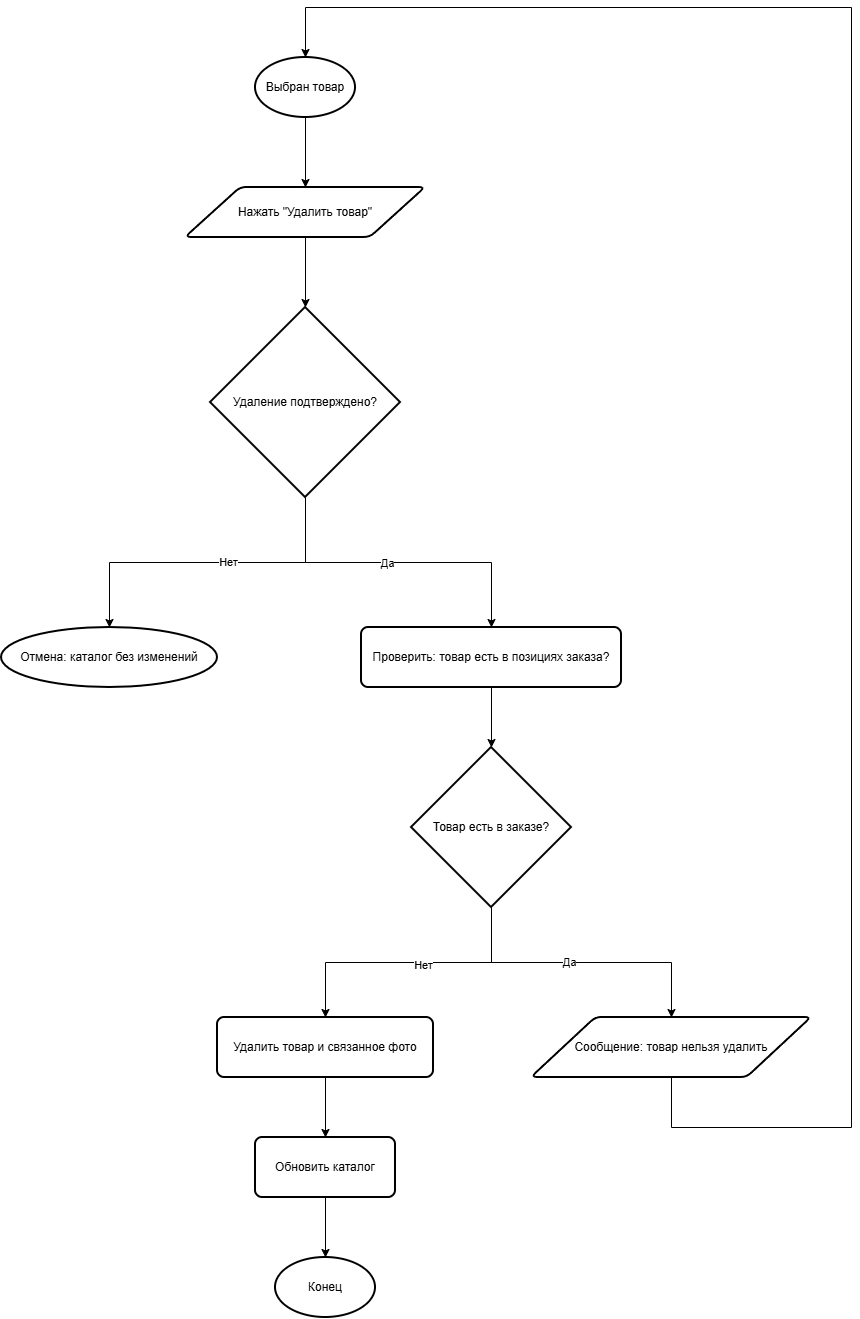

The diagram above was exported from draw.io. Its source (the exported page's mxGraphModel, read from the mxfile embedded in the PNG):
<mxGraphModel dx="920" dy="867" grid="1" gridSize="10" guides="1" tooltips="1" connect="1" arrows="1" fold="1" page="1" pageScale="1" pageWidth="827" pageHeight="1169" math="0" shadow="0">
  <root>
    <mxCell id="0" />
    <mxCell id="1" parent="0" />
    <mxCell id="ZjL-c3HudayM0aY-nWgS-3" edge="1" parent="1" source="ZjL-c3HudayM0aY-nWgS-1" style="edgeStyle=orthogonalEdgeStyle;rounded=0;orthogonalLoop=1;jettySize=auto;html=1;" target="ZjL-c3HudayM0aY-nWgS-2" value="">
      <mxGeometry relative="1" as="geometry" />
    </mxCell>
    <mxCell id="ZjL-c3HudayM0aY-nWgS-1" parent="1" style="strokeWidth=2;html=1;shape=mxgraph.flowchart.start_1;whiteSpace=wrap;" value="Выбран товар" vertex="1">
      <mxGeometry height="60" width="100" x="364" y="80" as="geometry" />
    </mxCell>
    <mxCell id="ZjL-c3HudayM0aY-nWgS-5" edge="1" parent="1" source="ZjL-c3HudayM0aY-nWgS-2" style="edgeStyle=orthogonalEdgeStyle;rounded=0;orthogonalLoop=1;jettySize=auto;html=1;" target="ZjL-c3HudayM0aY-nWgS-4" value="">
      <mxGeometry relative="1" as="geometry" />
    </mxCell>
    <mxCell id="ZjL-c3HudayM0aY-nWgS-2" parent="1" style="shape=parallelogram;html=1;strokeWidth=2;perimeter=parallelogramPerimeter;whiteSpace=wrap;rounded=1;arcSize=12;size=0.23;" value="Нажать &quot;Удалить товар&quot;" vertex="1">
      <mxGeometry height="50" width="240" x="294" y="210" as="geometry" />
    </mxCell>
    <mxCell id="ZjL-c3HudayM0aY-nWgS-9" edge="1" parent="1" source="ZjL-c3HudayM0aY-nWgS-4" style="edgeStyle=orthogonalEdgeStyle;rounded=0;orthogonalLoop=1;jettySize=auto;html=1;" target="ZjL-c3HudayM0aY-nWgS-8">
      <mxGeometry relative="1" as="geometry" />
    </mxCell>
    <mxCell id="ZjL-c3HudayM0aY-nWgS-11" connectable="0" parent="ZjL-c3HudayM0aY-nWgS-9" style="edgeLabel;html=1;align=center;verticalAlign=middle;resizable=0;points=[];" value="Да" vertex="1">
      <mxGeometry relative="1" x="-0.0759" as="geometry">
        <mxPoint as="offset" />
      </mxGeometry>
    </mxCell>
    <mxCell id="ZjL-c3HudayM0aY-nWgS-4" parent="1" style="strokeWidth=2;html=1;shape=mxgraph.flowchart.decision;whiteSpace=wrap;" value="Удаление подтверждено?" vertex="1">
      <mxGeometry height="190" width="190" x="319" y="330" as="geometry" />
    </mxCell>
    <mxCell id="ZjL-c3HudayM0aY-nWgS-6" parent="1" style="strokeWidth=2;html=1;shape=mxgraph.flowchart.start_1;whiteSpace=wrap;" value="Отмена: каталог без изменений" vertex="1">
      <mxGeometry height="60" width="216" x="110" y="650" as="geometry" />
    </mxCell>
    <mxCell id="ZjL-c3HudayM0aY-nWgS-7" edge="1" parent="1" source="ZjL-c3HudayM0aY-nWgS-4" style="edgeStyle=orthogonalEdgeStyle;rounded=0;orthogonalLoop=1;jettySize=auto;html=1;entryX=0.5;entryY=0;entryDx=0;entryDy=0;entryPerimeter=0;" target="ZjL-c3HudayM0aY-nWgS-6">
      <mxGeometry relative="1" as="geometry" />
    </mxCell>
    <mxCell id="ZjL-c3HudayM0aY-nWgS-10" connectable="0" parent="ZjL-c3HudayM0aY-nWgS-7" style="edgeLabel;html=1;align=center;verticalAlign=middle;resizable=0;points=[];" value="Нет" vertex="1">
      <mxGeometry relative="1" x="-0.1227" y="-1" as="geometry">
        <mxPoint as="offset" />
      </mxGeometry>
    </mxCell>
    <mxCell id="ZjL-c3HudayM0aY-nWgS-13" edge="1" parent="1" source="ZjL-c3HudayM0aY-nWgS-8" style="edgeStyle=orthogonalEdgeStyle;rounded=0;orthogonalLoop=1;jettySize=auto;html=1;" target="ZjL-c3HudayM0aY-nWgS-12" value="">
      <mxGeometry relative="1" as="geometry" />
    </mxCell>
    <mxCell id="ZjL-c3HudayM0aY-nWgS-8" parent="1" style="rounded=1;whiteSpace=wrap;html=1;absoluteArcSize=1;arcSize=14;strokeWidth=2;" value="Проверить: товар есть в позициях заказа?" vertex="1">
      <mxGeometry height="60" width="260" x="470" y="650" as="geometry" />
    </mxCell>
    <mxCell id="ZjL-c3HudayM0aY-nWgS-18" edge="1" parent="1" source="ZjL-c3HudayM0aY-nWgS-12" style="edgeStyle=orthogonalEdgeStyle;rounded=0;orthogonalLoop=1;jettySize=auto;html=1;" target="ZjL-c3HudayM0aY-nWgS-17">
      <mxGeometry relative="1" as="geometry" />
    </mxCell>
    <mxCell id="ZjL-c3HudayM0aY-nWgS-22" connectable="0" parent="ZjL-c3HudayM0aY-nWgS-18" style="edgeLabel;html=1;align=center;verticalAlign=middle;resizable=0;points=[];" value="Да" vertex="1">
      <mxGeometry relative="1" x="-0.0897" y="1" as="geometry">
        <mxPoint as="offset" />
      </mxGeometry>
    </mxCell>
    <mxCell id="ZjL-c3HudayM0aY-nWgS-19" edge="1" parent="1" source="ZjL-c3HudayM0aY-nWgS-12" style="edgeStyle=orthogonalEdgeStyle;rounded=0;orthogonalLoop=1;jettySize=auto;html=1;" target="ZjL-c3HudayM0aY-nWgS-14">
      <mxGeometry relative="1" as="geometry" />
    </mxCell>
    <mxCell id="ZjL-c3HudayM0aY-nWgS-21" connectable="0" parent="ZjL-c3HudayM0aY-nWgS-19" style="edgeLabel;html=1;align=center;verticalAlign=middle;resizable=0;points=[];" value="Нет" vertex="1">
      <mxGeometry relative="1" x="-0.1014" y="2" as="geometry">
        <mxPoint as="offset" />
      </mxGeometry>
    </mxCell>
    <mxCell id="ZjL-c3HudayM0aY-nWgS-12" parent="1" style="strokeWidth=2;html=1;shape=mxgraph.flowchart.decision;whiteSpace=wrap;" value="Товар есть в заказе?" vertex="1">
      <mxGeometry height="160" width="160" x="520" y="770" as="geometry" />
    </mxCell>
    <mxCell id="ZjL-c3HudayM0aY-nWgS-20" edge="1" parent="1" source="ZjL-c3HudayM0aY-nWgS-14" style="edgeStyle=orthogonalEdgeStyle;rounded=0;orthogonalLoop=1;jettySize=auto;html=1;" target="ZjL-c3HudayM0aY-nWgS-15">
      <mxGeometry relative="1" as="geometry" />
    </mxCell>
    <mxCell id="ZjL-c3HudayM0aY-nWgS-14" parent="1" style="rounded=1;whiteSpace=wrap;html=1;absoluteArcSize=1;arcSize=14;strokeWidth=2;" value="Удалить товар и связанное фото" vertex="1">
      <mxGeometry height="60" width="216" x="326" y="1040" as="geometry" />
    </mxCell>
    <mxCell id="ZjL-c3HudayM0aY-nWgS-23" edge="1" parent="1" source="ZjL-c3HudayM0aY-nWgS-15" style="edgeStyle=orthogonalEdgeStyle;rounded=0;orthogonalLoop=1;jettySize=auto;html=1;" target="ZjL-c3HudayM0aY-nWgS-16" value="">
      <mxGeometry relative="1" as="geometry" />
    </mxCell>
    <mxCell id="ZjL-c3HudayM0aY-nWgS-15" parent="1" style="rounded=1;whiteSpace=wrap;html=1;absoluteArcSize=1;arcSize=14;strokeWidth=2;" value="Обновить каталог" vertex="1">
      <mxGeometry height="60" width="140" x="364" y="1160" as="geometry" />
    </mxCell>
    <mxCell id="ZjL-c3HudayM0aY-nWgS-16" parent="1" style="strokeWidth=2;html=1;shape=mxgraph.flowchart.start_1;whiteSpace=wrap;" value="Конец" vertex="1">
      <mxGeometry height="60" width="100" x="384" y="1280" as="geometry" />
    </mxCell>
    <mxCell id="ZjL-c3HudayM0aY-nWgS-17" parent="1" style="shape=parallelogram;html=1;strokeWidth=2;perimeter=parallelogramPerimeter;whiteSpace=wrap;rounded=1;arcSize=12;size=0.23;" value="Сообщение: товар нельзя удалить" vertex="1">
      <mxGeometry height="60" width="280" x="640" y="1040" as="geometry" />
    </mxCell>
    <mxCell id="ZjL-c3HudayM0aY-nWgS-24" edge="1" parent="1" source="ZjL-c3HudayM0aY-nWgS-17" style="edgeStyle=orthogonalEdgeStyle;rounded=0;orthogonalLoop=1;jettySize=auto;html=1;entryX=0.5;entryY=0;entryDx=0;entryDy=0;entryPerimeter=0;exitX=0.5;exitY=1;exitDx=0;exitDy=0;" target="ZjL-c3HudayM0aY-nWgS-1">
      <mxGeometry relative="1" x="0.0843" as="geometry">
        <Array as="points">
          <mxPoint x="780" y="1150" />
          <mxPoint x="960" y="1150" />
          <mxPoint x="960" y="30" />
          <mxPoint x="414" y="30" />
        </Array>
      </mxGeometry>
    </mxCell>
  </root>
</mxGraphModel>